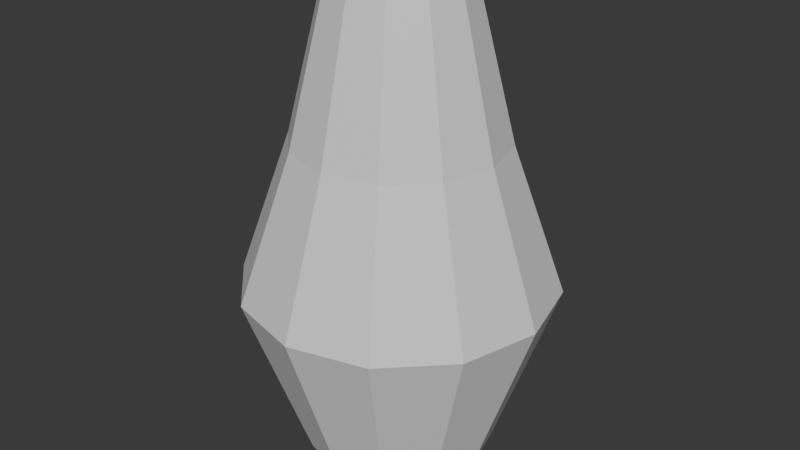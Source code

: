 # Source: vase.blend  (saved by Blender 5.3.31; exported with 4.5.12 LTS)
import bpy
from mathutils import Matrix  # noqa: F401  (used for matrix-valued properties, if any)

bpy.ops.wm.read_factory_settings(use_empty=True)
scene = bpy.context.scene
scene.name = 'Scene'

# ---- materials (node trees are filled in below, after node groups)
mat_blockout_grey = bpy.data.materials.new('Blockout grey')
mat_blockout_grey.diffuse_color = (0.68, 0.68, 0.68, 1.0)
mat_blockout_grey.roughness = 1.0

# ---- material node trees
mat_blockout_grey.use_nodes = True; mat_blockout_grey.node_tree.nodes.clear()
_N = mat_blockout_grey.node_tree.nodes; _L = mat_blockout_grey.node_tree.links
n0 = _N.new('ShaderNodeBsdfPrincipled'); n0.name = 'Principled BSDF'; n0.location = (-200, 100)
n0.inputs[10].default_value = 0.005
n1 = _N.new('ShaderNodeOutputMaterial'); n1.name = 'Material Output'; n1.location = (200, 100)
_L.new(n0.outputs[0], n1.inputs[0])
n1.is_active_output = True

# ---- world
world_neutral = bpy.data.worlds.new('Neutral'); scene.world = world_neutral
world_neutral.use_nodes = True; world_neutral.node_tree.nodes.clear()
_N = world_neutral.node_tree.nodes; _L = world_neutral.node_tree.links
n0 = _N.new('ShaderNodeBackground'); n0.name = 'Background'; n0.location = (-200, 100)
n0.inputs[0].default_value = (0.05, 0.05, 0.05, 1.0)
n1 = _N.new('ShaderNodeOutputWorld'); n1.name = 'World Output'; n1.location = (200, 100)
_L.new(n0.outputs[0], n1.inputs[0])
n1.is_active_output = True
world_neutral.color = (0.12, 0.12, 0.12)

# ---- meshes
me_vase_mesh = bpy.data.meshes.new('vase_mesh')
me_vase_mesh.from_pydata([(0.09, 0.0, 0.0), (0.07794, 0.045, 0.0), (0.045, 0.07794, 0.0), (5.511e-18, 0.09, 0.0), (-0.045, 0.07794, 0.0), (-0.07794, 0.045, 0.0), (-0.09, 1.102e-17, 0.0), (-0.07794, -0.045, 0.0), (-0.045, -0.07794, 0.0), (-1.653e-17, -0.09, 0.0), (0.045, -0.07794, 0.0), (0.07794, -0.045, 0.0), (0.15, 0.0, 0.17), (0.1299, 0.075, 0.17), (0.075, 0.1299, 0.17), (9.185e-18, 0.15, 0.17), (-0.075, 0.1299, 0.17), (-0.1299, 0.075, 0.17), (-0.15, 1.837e-17, 0.17), (-0.1299, -0.075, 0.17), (-0.075, -0.1299, 0.17), (-2.755e-17, -0.15, 0.17), (0.075, -0.1299, 0.17), (0.1299, -0.075, 0.17), (0.1, 0.0, 0.31), (0.0866, 0.05, 0.31), (0.05, 0.0866, 0.31), (6.123e-18, 0.1, 0.31), (-0.05, 0.0866, 0.31), (-0.0866, 0.05, 0.31), (-0.1, 1.225e-17, 0.31), (-0.0866, -0.05, 0.31), (-0.05, -0.0866, 0.31), (-1.837e-17, -0.1, 0.31), (0.05, -0.0866, 0.31), (0.0866, -0.05, 0.31), (0.065, 0.0, 0.45), (0.05629, 0.0325, 0.45), (0.0325, 0.05629, 0.45), (3.98e-18, 0.065, 0.45), (-0.0325, 0.05629, 0.45), (-0.05629, 0.0325, 0.45), (-0.065, 7.96e-18, 0.45), (-0.05629, -0.0325, 0.45), (-0.0325, -0.05629, 0.45), (-1.194e-17, -0.065, 0.45), (0.0325, -0.05629, 0.45), (0.05629, -0.0325, 0.45), (0.05, 0.0, 0.45), (0.0433, 0.025, 0.45), (0.025, 0.0433, 0.45), (3.062e-18, 0.05, 0.45), (-0.025, 0.0433, 0.45), (-0.0433, 0.025, 0.45), (-0.05, 6.123e-18, 0.45), (-0.0433, -0.025, 0.45), (-0.025, -0.0433, 0.45), (-9.185e-18, -0.05, 0.45), (0.025, -0.0433, 0.45), (0.0433, -0.025, 0.45), (0.085, 0.0, 0.31), (0.07361, 0.0425, 0.31), (0.0425, 0.07361, 0.31), (5.205e-18, 0.085, 0.31), (-0.0425, 0.07361, 0.31), (-0.07361, 0.0425, 0.31), (-0.085, 1.041e-17, 0.31), (-0.07361, -0.0425, 0.31), (-0.0425, -0.07361, 0.31), (-1.561e-17, -0.085, 0.31), (0.0425, -0.07361, 0.31), (0.07361, -0.0425, 0.31), (0.13, 0.0, 0.17), (0.1126, 0.065, 0.17), (0.065, 0.1126, 0.17), (7.96e-18, 0.13, 0.17), (-0.065, 0.1126, 0.17), (-0.1126, 0.065, 0.17), (-0.13, 1.592e-17, 0.17), (-0.1126, -0.065, 0.17), (-0.065, -0.1126, 0.17), (-2.388e-17, -0.13, 0.17), (0.065, -0.1126, 0.17), (0.1126, -0.065, 0.17), (0.07, 0.0, 0.025), (0.06062, 0.035, 0.025), (0.035, 0.06062, 0.025), (4.286e-18, 0.07, 0.025), (-0.035, 0.06062, 0.025), (-0.06062, 0.035, 0.025), (-0.07, 8.573e-18, 0.025), (-0.06062, -0.035, 0.025), (-0.035, -0.06062, 0.025), (-1.286e-17, -0.07, 0.025), (0.035, -0.06062, 0.025), (0.06062, -0.035, 0.025)], [], [(0, 1, 13, 12), (1, 2, 14, 13), (2, 3, 15, 14), (3, 4, 16, 15), (4, 5, 17, 16), (5, 6, 18, 17), (6, 7, 19, 18), (7, 8, 20, 19), (8, 9, 21, 20), (9, 10, 22, 21), (10, 11, 23, 22), (11, 0, 12, 23), (12, 13, 25, 24), (13, 14, 26, 25), (14, 15, 27, 26), (15, 16, 28, 27), (16, 17, 29, 28), (17, 18, 30, 29), (18, 19, 31, 30), (19, 20, 32, 31), (20, 21, 33, 32), (21, 22, 34, 33), (22, 23, 35, 34), (23, 12, 24, 35), (24, 25, 37, 36), (25, 26, 38, 37), (26, 27, 39, 38), (27, 28, 40, 39), (28, 29, 41, 40), (29, 30, 42, 41), (30, 31, 43, 42), (31, 32, 44, 43), (32, 33, 45, 44), (33, 34, 46, 45), (34, 35, 47, 46), (35, 24, 36, 47), (36, 37, 49, 48), (37, 38, 50, 49), (38, 39, 51, 50), (39, 40, 52, 51), (40, 41, 53, 52), (41, 42, 54, 53), (42, 43, 55, 54), (43, 44, 56, 55), (44, 45, 57, 56), (45, 46, 58, 57), (46, 47, 59, 58), (47, 36, 48, 59), (48, 49, 61, 60), (49, 50, 62, 61), (50, 51, 63, 62), (51, 52, 64, 63), (52, 53, 65, 64), (53, 54, 66, 65), (54, 55, 67, 66), (55, 56, 68, 67), (56, 57, 69, 68), (57, 58, 70, 69), (58, 59, 71, 70), (59, 48, 60, 71), (60, 61, 73, 72), (61, 62, 74, 73), (62, 63, 75, 74), (63, 64, 76, 75), (64, 65, 77, 76), (65, 66, 78, 77), (66, 67, 79, 78), (67, 68, 80, 79), (68, 69, 81, 80), (69, 70, 82, 81), (70, 71, 83, 82), (71, 60, 72, 83), (72, 73, 85, 84), (73, 74, 86, 85), (74, 75, 87, 86), (75, 76, 88, 87), (76, 77, 89, 88), (77, 78, 90, 89), (78, 79, 91, 90), (79, 80, 92, 91), (80, 81, 93, 92), (81, 82, 94, 93), (82, 83, 95, 94), (83, 72, 84, 95), (11, 10, 9, 8, 7, 6, 5, 4, 3, 2, 1, 0), (84, 85, 86, 87, 88, 89, 90, 91, 92, 93, 94, 95)])
me_vase_mesh.materials.append(mat_blockout_grey)
me_vase_mesh.update()

# ---- objects
ob_vase = bpy.data.objects.new('vase', me_vase_mesh)

# ---- transforms, parenting, visibility, modifiers, constraints
ob_vase.location = (0.0, 0.0, 0.0)

# ---- collection membership
scene.collection.objects.link(ob_vase)

# ---- scene / render settings (as saved in the file)
scene.frame_start = 1; scene.frame_end = 250; scene.frame_set(1)
scene.render.engine = 'BLENDER_WORKBENCH'
scene.render.bake_bias = 0.0
scene.render.bake_samples = 0
scene.render.compositor_device = 'GPU'
scene.eevee.use_volume_custom_range = False
scene.eevee.fast_gi_thickness_near = 0.1
scene.eevee.fast_gi_thickness_far = 0.0
scene.eevee.ray_tracing_options.screen_trace_thickness = 0.1
bpy.context.view_layer.update()

# ---- added for rendering (the .blend has no active camera and no usable light): camera, sun
cam_auto = bpy.data.cameras.new('AutoCamera')
cam_auto.lens = 50.0
cam_auto.sensor_width = 36.0
cam_auto.clip_end = 1000.0
ob_auto_camera = bpy.data.objects.new('AutoCamera', cam_auto)
scene.collection.objects.link(ob_auto_camera)
ob_auto_camera.location = (0.57222, -0.686664, 0.682776)
ob_auto_camera.rotation_euler = (1.09748, -7.21219e-08, 0.694738)
scene.camera = ob_auto_camera
light_auto_sun = bpy.data.lights.new('AutoSun', 'SUN')
light_auto_sun.energy = 3.0
light_auto_sun.angle = 0.0523599
ob_auto_sun = bpy.data.objects.new('AutoSun', light_auto_sun)
scene.collection.objects.link(ob_auto_sun)
ob_auto_sun.rotation_euler = (0.872665, 0.174533, 0.523599)
bpy.context.view_layer.update()
